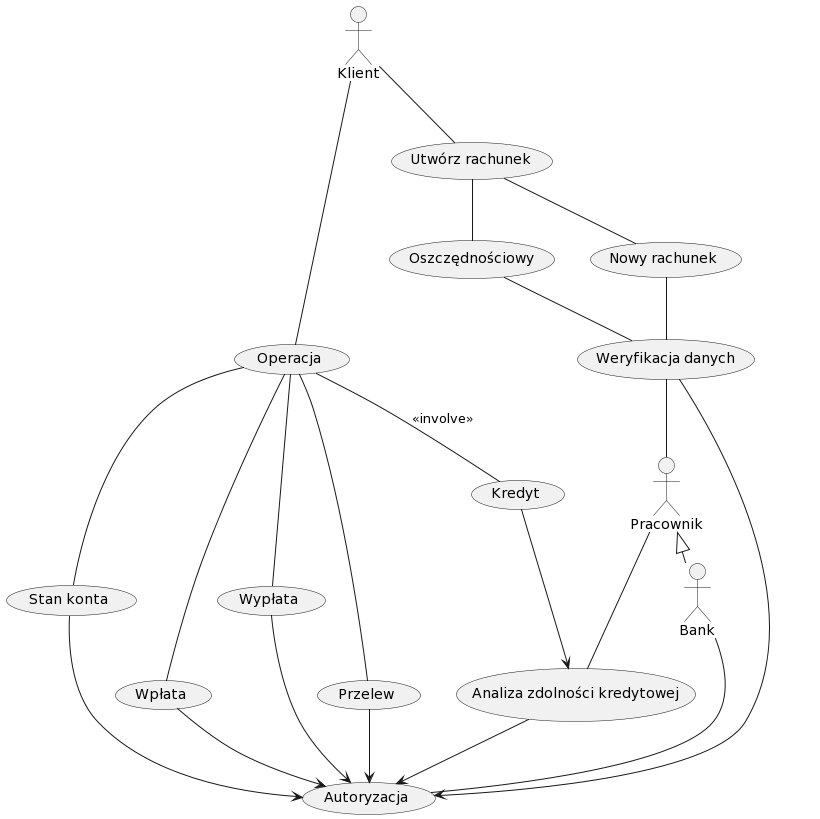

The diagram above was rendered by PlantUML. Its source (embedded in the PNG):
@startuml
actor Bank
actor Pracownik  
actor Klient

usecase (Operacja)
usecase (Utwórz rachunek)
usecase (Stan konta)
usecase (Wpłata)
usecase (Wypłata)
usecase (Przelew)
usecase (Kredyt)
usecase (Autoryzacja)
usecase (Weryfikacja danych)

Pracownik<|-Bank

Klient -- (Operacja)
Klient -- (Utwórz rachunek)

(Utwórz rachunek) -- (Oszczędnościowy)
(Utwórz rachunek) -- (Nowy rachunek)
(Oszczędnościowy) -- (Weryfikacja danych)
(Nowy rachunek) -- (Weryfikacja danych)
(Weryfikacja danych) -- Pracownik 
(Weryfikacja danych) --> (Autoryzacja)


(Operacja) -- (Kredyt): <<involve>>
(Kredyt) --> (Analiza zdolności kredytowej)
Pracownik -- (Analiza zdolności kredytowej)
(Analiza zdolności kredytowej) --> (Autoryzacja)
(Operacja) -- (Stan konta)
(Stan konta) --> (Autoryzacja)
(Operacja) -- (Wpłata)
(Wpłata) --> (Autoryzacja)
(Operacja) -- (Wypłata)
(Wypłata) --> (Autoryzacja)
(Operacja) -- (Przelew)
(Przelew) --> (Autoryzacja)


Bank -- (Autoryzacja)
@enduml